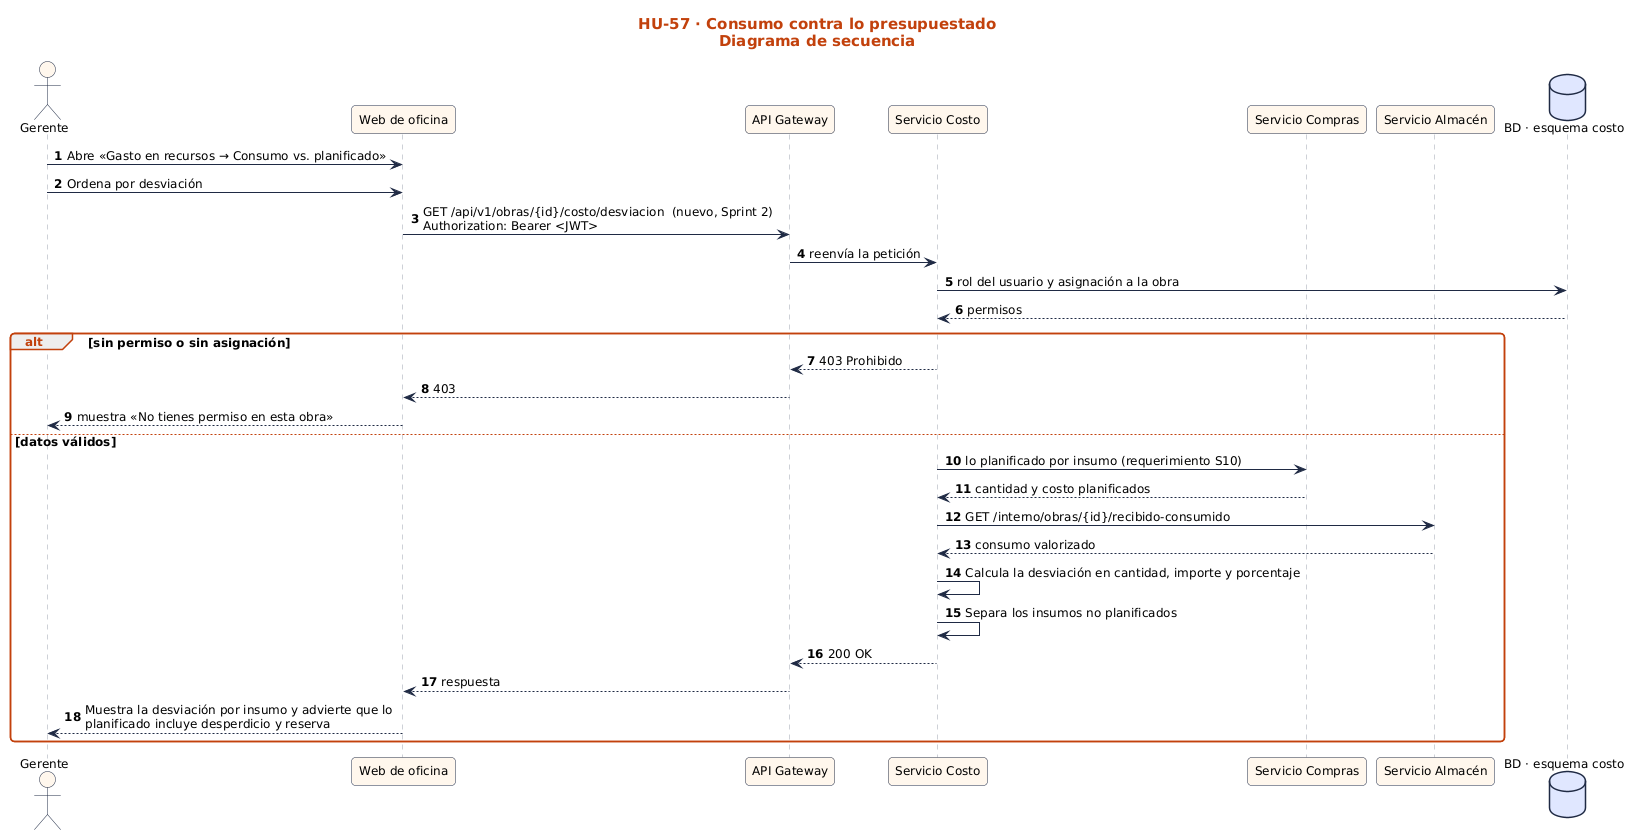

The diagram above was rendered by PlantUML. Its source (embedded in the PNG):
@startuml
!include ../../estilo.iuml
title HU-57 · Consumo contra lo presupuestado\nDiagrama de secuencia
autonumber
actor "Gerente" as U
participant "Web de oficina" as UI
participant "API Gateway" as GW
participant "Servicio Costo" as S
participant "Servicio Compras" as X0
participant "Servicio Almacén" as X1
database "BD · esquema costo" as BD
U -> UI : Abre «Gasto en recursos → Consumo vs. planificado»
U -> UI : Ordena por desviación
UI -> GW : GET /api/v1/obras/{id}/costo/desviacion  (nuevo, Sprint 2)\nAuthorization: Bearer <JWT>
GW -> S : reenvía la petición
S -> BD : rol del usuario y asignación a la obra
BD --> S : permisos
alt sin permiso o sin asignación
  S --> GW : 403 Prohibido
  GW --> UI : 403
  UI --> U : muestra «No tienes permiso en esta obra»
else datos válidos
  S -> X0 : lo planificado por insumo (requerimiento S10)
  X0 --> S : cantidad y costo planificados
  S -> X1 : GET /interno/obras/{id}/recibido-consumido
  X1 --> S : consumo valorizado
  S -> S : Calcula la desviación en cantidad, importe y porcentaje
  S -> S : Separa los insumos no planificados
  S --> GW : 200 OK
  GW --> UI : respuesta
  UI --> U : Muestra la desviación por insumo y advierte que lo\nplanificado incluye desperdicio y reserva
end
@enduml